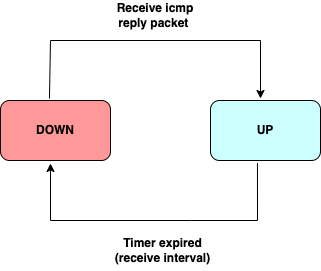

The diagram above was exported from draw.io. Its source (the exported page's mxGraphModel, read from the mxfile embedded in the PNG):
<mxGraphModel dx="1106" dy="843" grid="1" gridSize="10" guides="1" tooltips="1" connect="1" arrows="1" fold="1" page="1" pageScale="1" pageWidth="827" pageHeight="1169" math="0" shadow="0">
  <root>
    <mxCell id="0" />
    <mxCell id="1" parent="0" />
    <mxCell id="7WbU9deF9-Cx4KShGKXS-1" value="&lt;b&gt;DOWN&lt;/b&gt;" style="rounded=1;whiteSpace=wrap;html=1;fillColor=#FF9999;" vertex="1" parent="1">
      <mxGeometry x="350" y="400" width="110" height="60" as="geometry" />
    </mxCell>
    <mxCell id="7WbU9deF9-Cx4KShGKXS-2" value="&lt;b&gt;UP&lt;/b&gt;" style="rounded=1;whiteSpace=wrap;html=1;fillColor=#CCFFFF;" vertex="1" parent="1">
      <mxGeometry x="560" y="400" width="110" height="60" as="geometry" />
    </mxCell>
    <mxCell id="7WbU9deF9-Cx4KShGKXS-3" value="" style="endArrow=classic;html=1;rounded=0;exitX=0.445;exitY=-0.033;exitDx=0;exitDy=0;exitPerimeter=0;" edge="1" parent="1" source="7WbU9deF9-Cx4KShGKXS-1">
      <mxGeometry width="50" height="50" relative="1" as="geometry">
        <mxPoint x="460" y="430" as="sourcePoint" />
        <mxPoint x="610" y="398" as="targetPoint" />
        <Array as="points">
          <mxPoint x="400" y="340" />
          <mxPoint x="610" y="340" />
        </Array>
      </mxGeometry>
    </mxCell>
    <mxCell id="7WbU9deF9-Cx4KShGKXS-4" value="Receive icmp reply packet&amp;nbsp;" style="text;html=1;strokeColor=none;fillColor=none;align=center;verticalAlign=middle;whiteSpace=wrap;rounded=0;fontStyle=1" vertex="1" parent="1">
      <mxGeometry x="450" y="300" width="110" height="30" as="geometry" />
    </mxCell>
    <mxCell id="7WbU9deF9-Cx4KShGKXS-5" value="" style="endArrow=classic;html=1;rounded=0;exitX=0.427;exitY=1.042;exitDx=0;exitDy=0;exitPerimeter=0;" edge="1" parent="1" source="7WbU9deF9-Cx4KShGKXS-2">
      <mxGeometry width="50" height="50" relative="1" as="geometry">
        <mxPoint x="560" y="550" as="sourcePoint" />
        <mxPoint x="400" y="463" as="targetPoint" />
        <Array as="points">
          <mxPoint x="607" y="520" />
          <mxPoint x="540" y="520" />
          <mxPoint x="400" y="520" />
        </Array>
      </mxGeometry>
    </mxCell>
    <mxCell id="7WbU9deF9-Cx4KShGKXS-6" value="Timer expired (receive interval)" style="text;html=1;strokeColor=none;fillColor=none;align=center;verticalAlign=middle;whiteSpace=wrap;rounded=0;fontStyle=1" vertex="1" parent="1">
      <mxGeometry x="455" y="530" width="115" height="40" as="geometry" />
    </mxCell>
  </root>
</mxGraphModel>